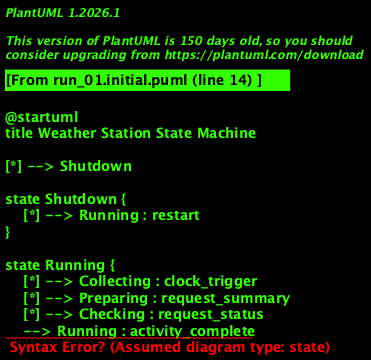

The diagram above was rendered by PlantUML. Its source (embedded in the PNG):
@startuml
title Weather Station State Machine

[*] --> Shutdown

state Shutdown {
    [*] --> Running : restart
}

state Running {
    [*] --> Collecting : clock_trigger
    [*] --> Preparing : request_summary
    [*] --> Checking : request_status
    --> Running : activity_complete
}

state Collecting {
    --> Running : activity_complete
}

state Preparing {
    --> Running : activity_complete
}

state Checking {
    --> Running : activity_complete
}

state Configuration {
    --> Running : configuration_complete
}

state Controlled {
    --> Running : command_received
}

Shutdown --> Configuration : changes_or_power_settings
Running --> Controlled : remote_control
Running --> Shutdown : shutdown_command

@enduml